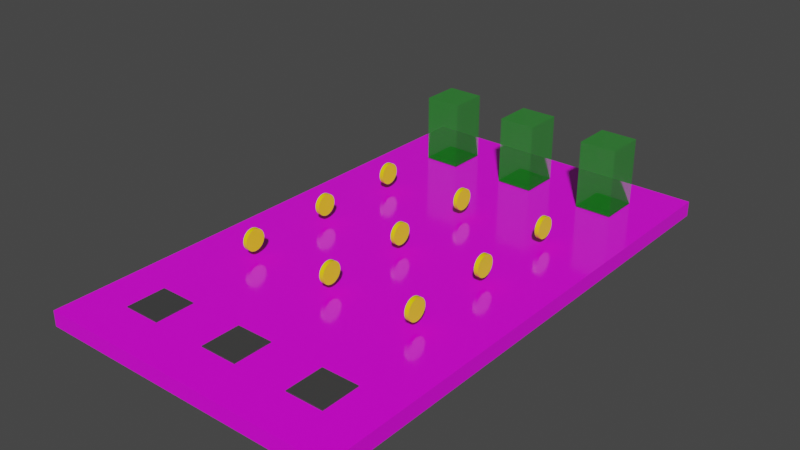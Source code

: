 # Source: level6.blend  (saved by Blender 3.6.13; exported with 4.5.12 LTS)
import bpy
from mathutils import Matrix  # noqa: F401  (used for matrix-valued properties, if any)

bpy.ops.wm.read_factory_settings(use_empty=True)
scene = bpy.context.scene
scene.name = 'Scene'

# ---- collections
col_collection = bpy.data.collections.new('Collection'); scene.collection.children.link(col_collection)

# ---- images (referenced by path relative to the original .blend; pixels are not part of the script)
import os
ASSET_DIR = os.environ.get("B2B_ASSET_DIR", "")  # directory of the original .blend (textures are referenced by path, not embedded)
HERE = os.path.dirname(os.path.abspath(__file__))  # packed textures are extracted next to this script under _unpacked/

def load_image(name, relpath, width, height, colorspace="sRGB"):
    """Load a texture the original file referenced (path relative to the .blend, or extracted next to this script)."""
    p = next((c for c in (os.path.join(HERE, relpath), os.path.join(ASSET_DIR, relpath)) if relpath and os.path.exists(c)), "")
    if p:
        img = bpy.data.images.load(p, check_existing=True)
        img.name = name
    else:  # same state as the original file: an image datablock whose file is absent (Cycles renders it pink)
        img = bpy.data.images.new(name, width, height)
        img.source = "FILE"
        img.filepath = "//" + (relpath or name)
    img.colorspace_settings.name = colorspace
    return img
img_tile_png = load_image('tile.png', 'tile.png', 1024, 1024, 'sRGB')

# ---- materials (node trees are filled in below, after node groups)
mat_grid = bpy.data.materials.new('Grid')
mat_grid.use_transparent_shadow = False
mat_teleport = bpy.data.materials.new('Teleport')
mat_teleport.surface_render_method = 'BLENDED'
mat_teleport.blend_method = 'BLEND'
mat_teleport.use_backface_culling = True
mat_teleport.use_transparent_shadow = False
mat_base = bpy.data.materials.new('Base')
mat_base.use_transparent_shadow = False
mat_material_001 = bpy.data.materials.new('Material.001')
mat_material_001.use_transparent_shadow = False

# ---- material node trees
mat_grid.use_nodes = True; mat_grid.node_tree.nodes.clear()
_N = mat_grid.node_tree.nodes; _L = mat_grid.node_tree.links
n0 = _N.new('ShaderNodeBsdfPrincipled'); n0.name = 'Principled BSDF'; n0.location = (37, 300)
n0.distribution = 'GGX'
n0.subsurface_method = 'RANDOM_WALK_SKIN'
n0.inputs[2].default_value = 0.1287
n0.inputs[3].default_value = 1.45
n0.inputs[13].default_value = 0.5898
n0.inputs[27].default_value = (0.0, 0.0, 0.0, 1.0)
n0.inputs[28].default_value = 1.0
n1 = _N.new('ShaderNodeOutputMaterial'); n1.name = 'Material Output'; n1.location = (327, 300)
n2 = _N.new('ShaderNodeTexImage'); n2.name = 'Image Texture'; n2.location = (-427, 234)
n2.image = img_tile_png
_L.new(n0.outputs[0], n1.inputs[0])
_L.new(n2.outputs[0], n0.inputs[0])
n1.is_active_output = True
mat_teleport.use_nodes = True; mat_teleport.node_tree.nodes.clear()
_N = mat_teleport.node_tree.nodes; _L = mat_teleport.node_tree.links
n0 = _N.new('ShaderNodeBsdfPrincipled'); n0.name = 'Principled BSDF'; n0.location = (10, 300)
n0.distribution = 'GGX'
n0.subsurface_method = 'RANDOM_WALK_SKIN'
n0.inputs[0].default_value = (0.0, 0.5324, 0.006756, 0.2874)
n0.inputs[3].default_value = 1.45
n0.inputs[4].default_value = 0.3353
n0.inputs[27].default_value = (0.0, 0.0, 0.0, 1.0)
n0.inputs[28].default_value = 1.0
n1 = _N.new('ShaderNodeOutputMaterial'); n1.name = 'Material Output'; n1.location = (300, 300)
_L.new(n0.outputs[0], n1.inputs[0])
n1.is_active_output = True
mat_base.use_nodes = True; mat_base.node_tree.nodes.clear()
_N = mat_base.node_tree.nodes; _L = mat_base.node_tree.links
n0 = _N.new('ShaderNodeBsdfPrincipled'); n0.name = 'Principled BSDF'; n0.location = (10, 300)
n0.distribution = 'GGX'
n0.subsurface_method = 'RANDOM_WALK_SKIN'
n0.inputs[0].default_value = (0.05141, 0.05141, 0.05141, 1.0)
n0.inputs[3].default_value = 1.45
n0.inputs[27].default_value = (0.0, 0.0, 0.0, 1.0)
n0.inputs[28].default_value = 1.0
n1 = _N.new('ShaderNodeOutputMaterial'); n1.name = 'Material Output'; n1.location = (300, 300)
_L.new(n0.outputs[0], n1.inputs[0])
n1.is_active_output = True
mat_material_001.use_nodes = True; mat_material_001.node_tree.nodes.clear()
_N = mat_material_001.node_tree.nodes; _L = mat_material_001.node_tree.links
n0 = _N.new('ShaderNodeBsdfPrincipled'); n0.name = 'Principled BSDF'; n0.location = (10, 300)
n0.distribution = 'GGX'
n0.subsurface_method = 'RANDOM_WALK_SKIN'
n0.inputs[0].default_value = (1.0, 0.7283, 0.0, 1.0)
n0.inputs[3].default_value = 1.45
n0.inputs[27].default_value = (0.0, 0.0, 0.0, 1.0)
n0.inputs[28].default_value = 1.0
n1 = _N.new('ShaderNodeOutputMaterial'); n1.name = 'Material Output'; n1.location = (300, 300)
_L.new(n0.outputs[0], n1.inputs[0])
n1.is_active_output = True

# ---- world
world_world = bpy.data.worlds.new('World'); scene.world = world_world
world_world.use_nodes = True; world_world.node_tree.nodes.clear()
_N = world_world.node_tree.nodes; _L = world_world.node_tree.links
n0 = _N.new('ShaderNodeOutputWorld'); n0.name = 'World Output'; n0.location = (300, 300)
n1 = _N.new('ShaderNodeBackground'); n1.name = 'Background'; n1.location = (10, 300)
n1.inputs[0].default_value = (0.05088, 0.05088, 0.05088, 1.0)
_L.new(n1.outputs[0], n0.inputs[0])
n0.is_active_output = True
world_world.color = (0.05088, 0.05088, 0.05088)
world_world.use_sun_shadow = False
world_world.sun_shadow_jitter_overblur = 0.0

# ---- meshes
me_cube_002 = bpy.data.meshes.new('Cube.002')
me_cube_002.from_pydata([(-10.0, -18.0, -0.5), (-10.0, -18.0, 0.5), (-10.0, 16.0, -0.5), (-10.0, 16.0, 0.5), (10.0, -18.0, -0.5), (10.0, -18.0, 0.5), (10.0, 16.0, -0.5), (10.0, 16.0, 0.5)], [], [(0, 1, 3, 2), (2, 3, 7, 6), (6, 7, 5, 4), (4, 5, 1, 0), (2, 6, 4, 0), (7, 3, 1, 5)])
_uv = me_cube_002.uv_layers.new(name='Float2')
_uv.uv.foreach_set('vector', [9.0, -0.5, 9.0, 0.0, -8.0, 0.0, -8.0, -0.5, 5.0, -0.5, 5.0, 0.0, -5.0, 0.0, -5.0, -0.5, 8.0, -0.5, 8.0, 0.0, -9.0, 0.0, -9.0, -0.5, 5.0, -0.5, 5.0, 0.0, -5.0, 0.0, -5.0, -0.5, 5.0, 8.0, -5.0, 8.0, -5.0, -9.0, 5.0, -9.0, 5.0, 8.0, -5.0, 8.0, -5.0, -9.0, 5.0, -9.0])
me_cube_002.materials.append(mat_grid)
me_cube_002.update()
me_cube_003 = bpy.data.meshes.new('Cube.003')
me_cube_003.from_pydata([(-6.05, -6.342, -5.733), (-6.05, -6.342, -4.633), (-6.05, 6.342, -5.733), (-6.05, 6.342, -4.633), (6.05, -6.342, -5.733), (6.05, -6.342, -4.633), (6.05, 6.342, -5.733), (6.05, 6.342, -4.633)], [], [(0, 1, 3, 2), (2, 3, 7, 6), (6, 7, 5, 4), (4, 5, 1, 0), (2, 6, 4, 0), (5, 1, 3, 7)])
me_cube_003.polygons.foreach_set('material_index', [1, 1, 1, 1, 0, 1])
_uv = me_cube_003.uv_layers.new(name='UVMap')
_uv.uv.foreach_set('vector', [0.375, 0.0, 0.625, 0.0, 0.625, 0.25, 0.375, 0.25, 0.375, 0.25, 0.625, 0.25, 0.625, 0.5, 0.375, 0.5, 0.375, 0.5, 0.625, 0.5, 0.625, 0.75, 0.375, 0.75, 0.375, 0.75, 0.625, 0.75, 0.625, 1.0, 0.375, 1.0, 0.125, 0.5, 0.375, 0.5, 0.375, 0.75, 0.125, 0.75, 0.625, 0.75, 0.625, 1.0, 0.625, 0.25, 0.625, 0.5])
me_cube_003.materials.append(mat_teleport)
me_cube_003.materials.append(mat_base)
me_cube_003.update()
me_cube_004 = bpy.data.meshes.new('Cube.004')
me_cube_004.from_pydata([(-6.05, -6.342, -5.733), (-6.05, -6.342, -4.633), (-6.05, 6.342, -5.733), (-6.05, 6.342, -4.633), (6.05, -6.342, -5.733), (6.05, -6.342, -4.633), (6.05, 6.342, -5.733), (6.05, 6.342, -4.633), (-6.05, -6.342, 17.37), (-6.05, 6.342, 17.37), (6.05, 6.342, 17.37), (6.05, -6.342, 17.37)], [], [(0, 1, 3, 2), (2, 3, 7, 6), (6, 7, 5, 4), (4, 5, 1, 0), (2, 6, 4, 0), (5, 7, 10, 11), (10, 9, 8, 11), (3, 1, 8, 9), (1, 5, 11, 8), (7, 3, 9, 10), (5, 1, 3, 7)])
me_cube_004.polygons.foreach_set('material_index', [1, 1, 1, 1, 0, 0, 0, 0, 0, 0, 1])
_uv = me_cube_004.uv_layers.new(name='UVMap')
_uv.uv.foreach_set('vector', [0.375, 0.0, 0.625, 0.0, 0.625, 0.25, 0.375, 0.25, 0.375, 0.25, 0.625, 0.25, 0.625, 0.5, 0.375, 0.5, 0.375, 0.5, 0.625, 0.5, 0.625, 0.75, 0.375, 0.75, 0.375, 0.75, 0.625, 0.75, 0.625, 1.0, 0.375, 1.0, 0.125, 0.5, 0.375, 0.5, 0.375, 0.75, 0.125, 0.75, 0.625, 0.75, 0.625, 0.5, 0.625, 0.5, 0.625, 0.75, 0.625, 0.5, 0.875, 0.5, 0.875, 0.75, 0.625, 0.75, 0.625, 0.25, 0.625, 0.0, 0.625, 0.0, 0.625, 0.25, 0.625, 1.0, 0.625, 0.75, 0.625, 0.75, 0.625, 1.0, 0.625, 0.5, 0.625, 0.25, 0.625, 0.25, 0.625, 0.5, 0.625, 0.75, 0.625, 1.0, 0.625, 0.25, 0.625, 0.5])
me_cube_004.materials.append(mat_teleport)
me_cube_004.materials.append(mat_base)
me_cube_004.update()
me_cylinder = bpy.data.meshes.new('Cylinder')
me_cylinder.from_pydata([(-0.14, 0.7, -6.475e-09), (0.14, 0.7, -1.871e-08), (-0.14, 0.6865, -0.1366), (0.14, 0.6865, -0.1366), (-0.14, 0.6467, -0.2679), (0.14, 0.6467, -0.2679), (-0.14, 0.582, -0.3889), (0.14, 0.582, -0.3889), (-0.14, 0.495, -0.495), (0.14, 0.495, -0.495), (-0.14, 0.3889, -0.582), (0.14, 0.3889, -0.582), (-0.14, 0.2679, -0.6467), (0.14, 0.2679, -0.6467), (-0.14, 0.1366, -0.6865), (0.14, 0.1366, -0.6865), (-0.14, -2.575e-09, -0.7), (0.14, -2.575e-09, -0.7), (-0.14, -0.1366, -0.6865), (0.14, -0.1366, -0.6865), (-0.14, -0.2679, -0.6467), (0.14, -0.2679, -0.6467), (-0.14, -0.3889, -0.582), (0.14, -0.3889, -0.582), (-0.14, -0.495, -0.495), (0.14, -0.495, -0.495), (-0.14, -0.582, -0.3889), (0.14, -0.582, -0.3889), (-0.14, -0.6467, -0.2679), (0.14, -0.6467, -0.2679), (-0.14, -0.6865, -0.1366), (0.14, -0.6865, -0.1366), (-0.14, -0.7, -6.475e-09), (0.14, -0.7, -1.871e-08), (-0.14, -0.6865, 0.1366), (0.14, -0.6865, 0.1366), (-0.14, -0.6467, 0.2679), (0.14, -0.6467, 0.2679), (-0.14, -0.582, 0.3889), (0.14, -0.582, 0.3889), (-0.14, -0.495, 0.495), (0.14, -0.495, 0.495), (-0.14, -0.3889, 0.582), (0.14, -0.3889, 0.582), (-0.14, -0.2679, 0.6467), (0.14, -0.2679, 0.6467), (-0.14, -0.1366, 0.6865), (0.14, -0.1366, 0.6865), (-0.14, -2.575e-09, 0.7), (0.14, -2.575e-09, 0.7), (-0.14, 0.1366, 0.6865), (0.14, 0.1366, 0.6865), (-0.14, 0.2679, 0.6467), (0.14, 0.2679, 0.6467), (-0.14, 0.3889, 0.582), (0.14, 0.3889, 0.582), (-0.14, 0.495, 0.495), (0.14, 0.495, 0.495), (-0.14, 0.582, 0.3889), (0.14, 0.582, 0.3889), (-0.14, 0.6467, 0.2679), (0.14, 0.6467, 0.2679), (-0.14, 0.6865, 0.1366), (0.14, 0.6865, 0.1366)], [], [(0, 1, 3, 2), (2, 3, 5, 4), (4, 5, 7, 6), (6, 7, 9, 8), (8, 9, 11, 10), (10, 11, 13, 12), (12, 13, 15, 14), (14, 15, 17, 16), (16, 17, 19, 18), (18, 19, 21, 20), (20, 21, 23, 22), (22, 23, 25, 24), (24, 25, 27, 26), (26, 27, 29, 28), (28, 29, 31, 30), (30, 31, 33, 32), (32, 33, 35, 34), (34, 35, 37, 36), (36, 37, 39, 38), (38, 39, 41, 40), (40, 41, 43, 42), (42, 43, 45, 44), (44, 45, 47, 46), (46, 47, 49, 48), (48, 49, 51, 50), (50, 51, 53, 52), (52, 53, 55, 54), (54, 55, 57, 56), (56, 57, 59, 58), (58, 59, 61, 60), (3, 1, 63, 61, 59, 57, 55, 53, 51, 49, 47, 45, 43, 41, 39, 37, 35, 33, 31, 29, 27, 25, 23, 21, 19, 17, 15, 13, 11, 9, 7, 5), (60, 61, 63, 62), (62, 63, 1, 0), (0, 2, 4, 6, 8, 10, 12, 14, 16, 18, 20, 22, 24, 26, 28, 30, 32, 34, 36, 38, 40, 42, 44, 46, 48, 50, 52, 54, 56, 58, 60, 62)])
_uv = me_cylinder.uv_layers.new(name='UVMap')
_uv.uv.foreach_set('vector', [1.0, 0.5, 1.0, 1.0, 0.9688, 1.0, 0.9688, 0.5, 0.9688, 0.5, 0.9688, 1.0, 0.9375, 1.0, 0.9375, 0.5, 0.9375, 0.5, 0.9375, 1.0, 0.9062, 1.0, 0.9062, 0.5, 0.9062, 0.5, 0.9062, 1.0, 0.875, 1.0, 0.875, 0.5, 0.875, 0.5, 0.875, 1.0, 0.8438, 1.0, 0.8438, 0.5, 0.8438, 0.5, 0.8438, 1.0, 0.8125, 1.0, 0.8125, 0.5, 0.8125, 0.5, 0.8125, 1.0, 0.7812, 1.0, 0.7812, 0.5, 0.7812, 0.5, 0.7812, 1.0, 0.75, 1.0, 0.75, 0.5, 0.75, 0.5, 0.75, 1.0, 0.7188, 1.0, 0.7188, 0.5, 0.7188, 0.5, 0.7188, 1.0, 0.6875, 1.0, 0.6875, 0.5, 0.6875, 0.5, 0.6875, 1.0, 0.6562, 1.0, 0.6562, 0.5, 0.6562, 0.5, 0.6562, 1.0, 0.625, 1.0, 0.625, 0.5, 0.625, 0.5, 0.625, 1.0, 0.5938, 1.0, 0.5938, 0.5, 0.5938, 0.5, 0.5938, 1.0, 0.5625, 1.0, 0.5625, 0.5, 0.5625, 0.5, 0.5625, 1.0, 0.5312, 1.0, 0.5312, 0.5, 0.5312, 0.5, 0.5312, 1.0, 0.5, 1.0, 0.5, 0.5, 0.5, 0.5, 0.5, 1.0, 0.4688, 1.0, 0.4688, 0.5, 0.4688, 0.5, 0.4688, 1.0, 0.4375, 1.0, 0.4375, 0.5, 0.4375, 0.5, 0.4375, 1.0, 0.4062, 1.0, 0.4062, 0.5, 0.4062, 0.5, 0.4062, 1.0, 0.375, 1.0, 0.375, 0.5, 0.375, 0.5, 0.375, 1.0, 0.3438, 1.0, 0.3438, 0.5, 0.3438, 0.5, 0.3438, 1.0, 0.3125, 1.0, 0.3125, 0.5, 0.3125, 0.5, 0.3125, 1.0, 0.2812, 1.0, 0.2812, 0.5, 0.2812, 0.5, 0.2812, 1.0, 0.25, 1.0, 0.25, 0.5, 0.25, 0.5, 0.25, 1.0, 0.2188, 1.0, 0.2188, 0.5, 0.2188, 0.5, 0.2188, 1.0, 0.1875, 1.0, 0.1875, 0.5, 0.1875, 0.5, 0.1875, 1.0, 0.1562, 1.0, 0.1562, 0.5, 0.1562, 0.5, 0.1562, 1.0, 0.125, 1.0, 0.125, 0.5, 0.125, 0.5, 0.125, 1.0, 0.09375, 1.0, 0.09375, 0.5, 0.09375, 0.5, 0.09375, 1.0, 0.0625, 1.0, 0.0625, 0.5, 0.2968, 0.4854, 0.25, 0.49, 0.2032, 0.4854, 0.1582, 0.4717, 0.1167, 0.4496, 0.08029, 0.4197, 0.05045, 0.3833, 0.02827, 0.3418, 0.01461, 0.2968, 0.01, 0.25, 0.01461, 0.2032, 0.02827, 0.1582, 0.05045, 0.1167, 0.08029, 0.08029, 0.1167, 0.05045, 0.1582, 0.02827, 0.2032, 0.01461, 0.25, 0.01, 0.2968, 0.01461, 0.3418, 0.02827, 0.3833, 0.05045, 0.4197, 0.08029, 0.4496, 0.1167, 0.4717, 0.1582, 0.4854, 0.2032, 0.49, 0.25, 0.4854, 0.2968, 0.4717, 0.3418, 0.4496, 0.3833, 0.4197, 0.4197, 0.3833, 0.4496, 0.3418, 0.4717, 0.0625, 0.5, 0.0625, 1.0, 0.03125, 1.0, 0.03125, 0.5, 0.03125, 0.5, 0.03125, 1.0, 0.0, 1.0, 0.0, 0.5, 0.75, 0.49, 0.7968, 0.4854, 0.8418, 0.4717, 0.8833, 0.4496, 0.9197, 0.4197, 0.9496, 0.3833, 0.9717, 0.3418, 0.9854, 0.2968, 0.99, 0.25, 0.9854, 0.2032, 0.9717, 0.1582, 0.9496, 0.1167, 0.9197, 0.08029, 0.8833, 0.05045, 0.8418, 0.02827, 0.7968, 0.01461, 0.75, 0.01, 0.7032, 0.01461, 0.6582, 0.02827, 0.6167, 0.05045, 0.5803, 0.08029, 0.5504, 0.1167, 0.5283, 0.1582, 0.5146, 0.2032, 0.51, 0.25, 0.5146, 0.2968, 0.5283, 0.3418, 0.5504, 0.3833, 0.5803, 0.4197, 0.6167, 0.4496, 0.6582, 0.4717, 0.7032, 0.4854])
me_cylinder.materials.append(mat_material_001)
me_cylinder.update()

# ---- objects
ob_level6_col = bpy.data.objects.new('Level6-col', me_cube_002)
ob_levelstart_016 = bpy.data.objects.new('LevelStart.016', me_cube_003)
ob_levelgoal_016 = bpy.data.objects.new('LevelGoal.016', me_cube_004)
ob_levelstart_017 = bpy.data.objects.new('LevelStart.017', me_cube_003)
ob_levelstart_018 = bpy.data.objects.new('LevelStart.018', me_cube_003)
ob_levelgoal_017 = bpy.data.objects.new('LevelGoal.017', me_cube_004)
ob_levelgoal_018 = bpy.data.objects.new('LevelGoal.018', me_cube_004)
ob_start_005 = bpy.data.objects.new('Start.005', None)
ob_end_005 = bpy.data.objects.new('End.005', None)
ob_coins = bpy.data.objects.new('Coins', None)
ob_coin_001 = bpy.data.objects.new('Coin.001', me_cylinder)
ob_coin_002 = bpy.data.objects.new('Coin.002', me_cylinder)
ob_coin_003 = bpy.data.objects.new('Coin.003', me_cylinder)
ob_coin_004 = bpy.data.objects.new('Coin.004', me_cylinder)
ob_coin_005 = bpy.data.objects.new('Coin.005', me_cylinder)
ob_coin_006 = bpy.data.objects.new('Coin.006', me_cylinder)
ob_coin_007 = bpy.data.objects.new('Coin.007', me_cylinder)
ob_coin_008 = bpy.data.objects.new('Coin.008', me_cylinder)
ob_coin_009 = bpy.data.objects.new('Coin.009', me_cylinder)

# ---- transforms, parenting, visibility, modifiers, constraints
ob_level6_col.location = (0.0, 193.0, 0.5)
ob_levelstart_016.parent = ob_start_005
ob_levelstart_016.location = (-6.0, -15.0, 2.0)
ob_levelstart_016.scale = (0.2, 0.2, 0.2)
ob_levelgoal_016.parent = ob_end_005
ob_levelgoal_016.location = (-6.0, 11.0, 2.0)
ob_levelgoal_016.scale = (0.2, 0.2, 0.2)
ob_levelstart_017.parent = ob_start_005
ob_levelstart_017.location = (0.0, -15.0, 2.0)
ob_levelstart_017.scale = (0.2, 0.2, 0.2)
ob_levelstart_018.parent = ob_start_005
ob_levelstart_018.location = (6.0, -15.0, 2.0)
ob_levelstart_018.scale = (0.2, 0.2, 0.2)
ob_levelgoal_017.parent = ob_end_005
ob_levelgoal_017.location = (0.0, 11.0, 2.0)
ob_levelgoal_017.scale = (0.2, 0.2, 0.2)
ob_levelgoal_018.parent = ob_end_005
ob_levelgoal_018.location = (6.0, 11.0, 2.0)
ob_levelgoal_018.scale = (0.2, 0.2, 0.2)
ob_start_005.parent = ob_level6_col
ob_start_005.matrix_parent_inverse = Matrix(((1.0, -0.0, 0.0, -0.0), (-0.0, 1.0, -0.0, -189.1), (0.0, -0.0, 1.0, -0.5), (-0.0, 0.0, -0.0, 1.0)))
ob_start_005.location = (0.0, 190.1, 0.0)
ob_end_005.parent = ob_level6_col
ob_end_005.matrix_parent_inverse = Matrix(((1.0, -0.0, 0.0, -0.0), (-0.0, 1.0, -0.0, -189.1), (0.0, -0.0, 1.0, -0.5), (-0.0, 0.0, -0.0, 1.0)))
ob_end_005.location = (0.0, 190.1, 0.0)
ob_coins.parent = ob_level6_col
ob_coins.location = (2.0, 0.0, 0.0)
ob_coin_001.parent = ob_coins
ob_coin_001.matrix_parent_inverse = Matrix(((1.0, -0.0, 0.0, -0.0), (-0.0, 1.0, -0.0, -196.0), (0.0, -0.0, 1.0, -0.5), (-0.0, 0.0, -0.0, 1.0)))
ob_coin_001.location = (-2.0, 195.0, 2.198)
ob_coin_002.parent = ob_coins
ob_coin_002.matrix_parent_inverse = Matrix(((1.0, -0.0, 0.0, -0.0), (-0.0, 1.0, -0.0, -196.0), (0.0, -0.0, 1.0, -0.5), (-0.0, 0.0, -0.0, 1.0)))
ob_coin_002.location = (4.0, 195.0, 2.198)
ob_coin_003.parent = ob_coins
ob_coin_003.matrix_parent_inverse = Matrix(((1.0, -0.0, 0.0, -0.0), (-0.0, 1.0, -0.0, -196.0), (0.0, -0.0, 1.0, -0.5), (-0.0, 0.0, -0.0, 1.0)))
ob_coin_003.location = (-8.0, 195.0, 2.198)
ob_coin_004.parent = ob_coins
ob_coin_004.matrix_parent_inverse = Matrix(((1.0, -0.0, 0.0, -0.0), (-0.0, 1.0, -0.0, -196.0), (0.0, -0.0, 1.0, -0.5), (-0.0, 0.0, -0.0, 1.0)))
ob_coin_004.location = (-2.0, 189.0, 2.198)
ob_coin_005.parent = ob_coins
ob_coin_005.matrix_parent_inverse = Matrix(((1.0, -0.0, 0.0, -0.0), (-0.0, 1.0, -0.0, -196.0), (0.0, -0.0, 1.0, -0.5), (-0.0, 0.0, -0.0, 1.0)))
ob_coin_005.location = (4.0, 189.0, 2.198)
ob_coin_006.parent = ob_coins
ob_coin_006.matrix_parent_inverse = Matrix(((1.0, -0.0, 0.0, -0.0), (-0.0, 1.0, -0.0, -196.0), (0.0, -0.0, 1.0, -0.5), (-0.0, 0.0, -0.0, 1.0)))
ob_coin_006.location = (-8.0, 189.0, 2.198)
ob_coin_007.parent = ob_coins
ob_coin_007.matrix_parent_inverse = Matrix(((1.0, -0.0, 0.0, -0.0), (-0.0, 1.0, -0.0, -196.0), (0.0, -0.0, 1.0, -0.5), (-0.0, 0.0, -0.0, 1.0)))
ob_coin_007.location = (-2.0, 201.0, 2.198)
ob_coin_008.parent = ob_coins
ob_coin_008.matrix_parent_inverse = Matrix(((1.0, -0.0, 0.0, -0.0), (-0.0, 1.0, -0.0, -196.0), (0.0, -0.0, 1.0, -0.5), (-0.0, 0.0, -0.0, 1.0)))
ob_coin_008.location = (4.0, 201.0, 2.198)
ob_coin_009.parent = ob_coins
ob_coin_009.matrix_parent_inverse = Matrix(((1.0, -0.0, 0.0, -0.0), (-0.0, 1.0, -0.0, -196.0), (0.0, -0.0, 1.0, -0.5), (-0.0, 0.0, -0.0, 1.0)))
ob_coin_009.location = (-8.0, 201.0, 2.198)

# ---- collection membership
col_collection.objects.link(ob_level6_col)
col_collection.objects.link(ob_levelstart_016)
col_collection.objects.link(ob_levelgoal_016)
col_collection.objects.link(ob_levelstart_017)
col_collection.objects.link(ob_levelstart_018)
col_collection.objects.link(ob_levelgoal_017)
col_collection.objects.link(ob_levelgoal_018)
col_collection.objects.link(ob_start_005)
col_collection.objects.link(ob_end_005)
col_collection.objects.link(ob_coins)
col_collection.objects.link(ob_coin_001)
col_collection.objects.link(ob_coin_002)
col_collection.objects.link(ob_coin_003)
col_collection.objects.link(ob_coin_004)
col_collection.objects.link(ob_coin_005)
col_collection.objects.link(ob_coin_006)
col_collection.objects.link(ob_coin_007)
col_collection.objects.link(ob_coin_008)
col_collection.objects.link(ob_coin_009)

# ---- scene / render settings (as saved in the file)
scene.frame_start = 1; scene.frame_end = 250; scene.frame_set(0)
scene.render.engine = 'BLENDER_EEVEE_NEXT'
scene.cycles.sampling_pattern = 'TABULATED_SOBOL'
scene.view_settings.view_transform = 'Filmic'
bpy.context.view_layer.update()

# ---- added for rendering (the .blend has no active camera and no usable light): camera, sun
cam_auto = bpy.data.cameras.new('AutoCamera')
cam_auto.lens = 50.0
cam_auto.sensor_width = 36.0
cam_auto.clip_end = 1000.0
ob_auto_camera = bpy.data.objects.new('AutoCamera', cam_auto)
scene.collection.objects.link(ob_auto_camera)
ob_auto_camera.location = (36.8462, 147.785, 32.2136)
ob_auto_camera.rotation_euler = (1.09748, -7.21219e-08, 0.694738)
scene.camera = ob_auto_camera
light_auto_sun = bpy.data.lights.new('AutoSun', 'SUN')
light_auto_sun.energy = 3.0
light_auto_sun.angle = 0.0523599
ob_auto_sun = bpy.data.objects.new('AutoSun', light_auto_sun)
scene.collection.objects.link(ob_auto_sun)
ob_auto_sun.rotation_euler = (0.872665, 0.174533, 0.523599)
bpy.context.view_layer.update()
